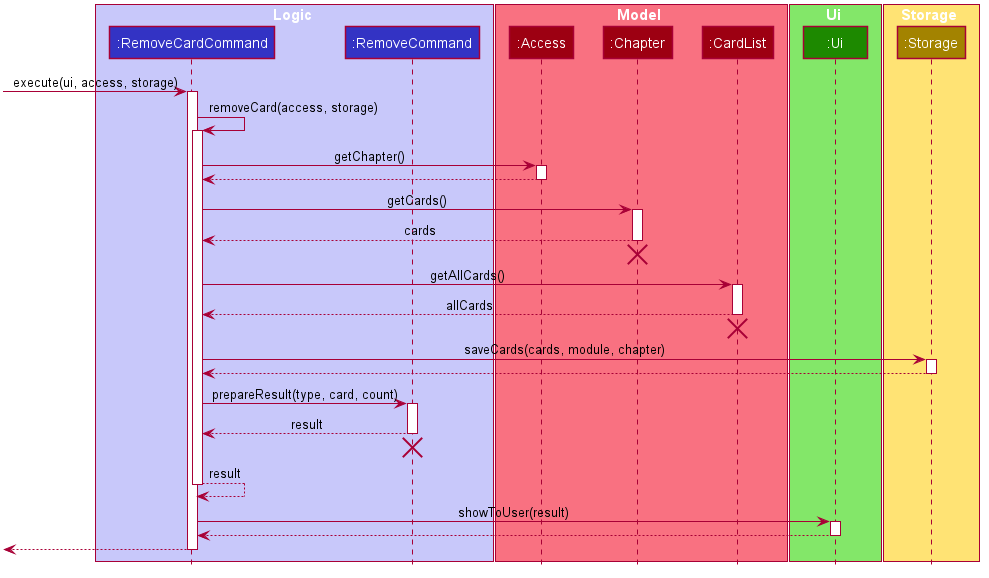

The diagram above was rendered by PlantUML. Its source (embedded in the PNG):
@startuml








skinparam BackgroundColor #FFFFFFF

skinparam Shadowing false

skinparam Class {
    FontColor #FFFFFF
    BorderThickness 1
    BorderColor #FFFFFF
    StereotypeFontColor #FFFFFF
    FontName Arial
}

skinparam Actor {
    BorderColor #000000
    Color #000000
    FontName Arial
}

skinparam Sequence {
    MessageAlign center
    BoxFontSize 15
    BoxPadding 0
    BoxFontColor #FFFFFF
    FontName Arial
}

skinparam Participant {
    FontColor #FFFFFFF
    Padding 20
}

skinparam MinClassWidth 50
skinparam ParticipantPadding 10
skinparam Shadowing false
skinparam DefaultTextAlignment center
skinparam packageStyle Rectangle

hide footbox
hide members
hide circle

box Logic #C8C8FA
participant ":RemoveCardCommand" as RemoveCardCommand #3333C4
participant ":RemoveCommand" as RemoveCommand #3333C4
end box

box Model #F97181
participant ":Access" as Access #9D0012
participant ":Chapter" as Chapter #9D0012
participant ":CardList" as CardList #9D0012
end box

box Ui #83E769
participant ":Ui" as Ui #1D8900
end box

box Storage #FFE374
participant ":Storage" as Storage #A38300
end box

-> RemoveCardCommand : execute(ui, access, storage)
activate RemoveCardCommand
RemoveCardCommand -> RemoveCardCommand : removeCard(access, storage)
activate RemoveCardCommand
RemoveCardCommand -> Access : getChapter()
activate Access
RemoveCardCommand <-- Access
deactivate Access
RemoveCardCommand -> Chapter : getCards()
activate Chapter
RemoveCardCommand <-- Chapter : cards
deactivate Chapter
[<-[hidden]- Chapter
destroy Chapter
RemoveCardCommand -> CardList : getAllCards()
activate CardList
RemoveCardCommand <-- CardList : allCards
deactivate CardList
[<-[hidden]- CardList
destroy CardList
RemoveCardCommand -> Storage : saveCards(cards, module, chapter)
activate Storage
RemoveCardCommand <-- Storage
deactivate Storage
RemoveCardCommand -> RemoveCommand : prepareResult(type, card, count)
activate RemoveCommand
RemoveCardCommand <-- RemoveCommand : result
deactivate RemoveCommand
[<-[hidden]- RemoveCommand
destroy RemoveCommand
RemoveCardCommand --> RemoveCardCommand : result
deactivate RemoveCardCommand
RemoveCardCommand -> Ui : showToUser(result)
activate Ui
RemoveCardCommand <-- Ui
deactivate Ui
<-- RemoveCardCommand
deactivate RemoveCardCommand
@enduml